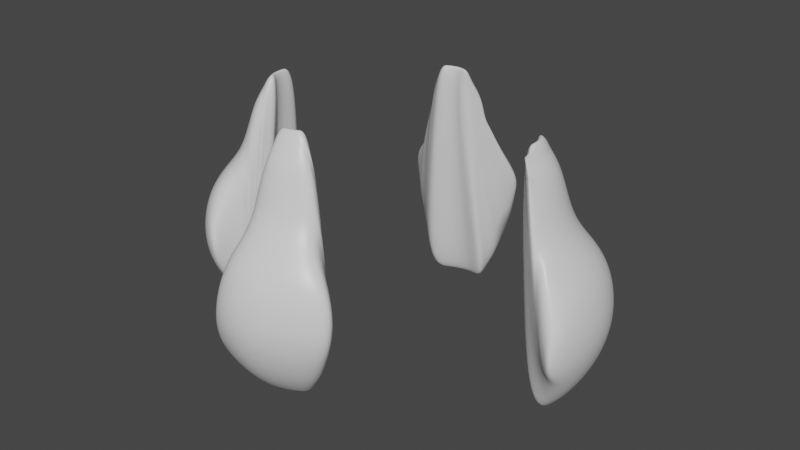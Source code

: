 # Source: P_ryn_4viipale_valmis_kai.blend  (saved by Blender 2.80.75; exported with 4.5.12 LTS)
import bpy
from mathutils import Matrix  # noqa: F401  (used for matrix-valued properties, if any)

bpy.ops.wm.read_factory_settings(use_empty=True)
scene = bpy.context.scene
scene.name = 'Scene'

# ---- collections
col_collection = bpy.data.collections.new('Collection'); scene.collection.children.link(col_collection)

# ---- materials (node trees are filled in below, after node groups)
mat_material = bpy.data.materials.new('Material')
mat_material.alpha_threshold = 0.0
mat_material.use_transparent_shadow = False
mat_material.line_color = (0.0, 0.0, 0.0, 1.0)

# ---- material node trees
mat_material.use_nodes = True; mat_material.node_tree.nodes.clear()
_N = mat_material.node_tree.nodes; _L = mat_material.node_tree.links
n0 = _N.new('ShaderNodeOutputMaterial'); n0.name = 'Material Output'; n0.location = (300, 300)
n1 = _N.new('ShaderNodeBsdfPrincipled'); n1.name = 'Principled BSDF'; n1.location = (10, 300)
n1.distribution = 'GGX'
n1.subsurface_method = 'BURLEY'
n1.inputs[2].default_value = 0.4
n1.inputs[3].default_value = 1.45
n1.inputs[27].default_value = (0.0, 0.0, 0.0, 1.0)
n1.inputs[28].default_value = 1.0
_L.new(n1.outputs[0], n0.inputs[0])
n0.is_active_output = True

# ---- world
world_world = bpy.data.worlds.new('World'); scene.world = world_world
world_world.use_nodes = True; world_world.node_tree.nodes.clear()
_N = world_world.node_tree.nodes; _L = world_world.node_tree.links
n0 = _N.new('ShaderNodeOutputWorld'); n0.name = 'World Output'; n0.location = (300, 300)
n1 = _N.new('ShaderNodeBackground'); n1.name = 'Background'; n1.location = (10, 300)
n1.inputs[0].default_value = (0.05088, 0.05088, 0.05088, 1.0)
_L.new(n1.outputs[0], n0.inputs[0])
n0.is_active_output = True
world_world.color = (0.05088, 0.05088, 0.05088)
world_world.use_sun_shadow = False
world_world.sun_shadow_jitter_overblur = 0.0

# ---- meshes
me_cube = bpy.data.meshes.new('Cube')
me_cube.from_pydata([(-0.2456, 1.977, 1.287), (-0.33, 2.156, 1.0), (-0.6323, 2.796, -2.114), (0.3951, 2.28, 0.3632), (2.371, 0.3186, 1.565), (2.496, 0.5788, 1.287), (0.4777, 2.451, 0.0108), (2.579, 0.7502, 1.0), (0.7464, 3.01, -1.338), (3.178, 0.07961, 0.3947), (0.6183, 2.743, -2.114), (0.6726, 2.856, -0.4658), (-3.44, -4.346e-10, -1.428), (-3.228, -1.124, -1.338), (-3.228, 1.124, -1.338), (-3.268, -4.346e-10, -0.5192), (0.1149, 1.697, 1.565), (0.24, 1.957, 1.287), (3.065, -0.4705, 0.3632), (3.065, 0.6298, 0.3632), (0.3224, 2.129, 1.0), (3.37, 0.07961, 0.02067), (0.0, 2.426, 0.3632), (3.234, -0.5851, 0.0108), (-0.8089, 2.053, 0.3632), (0.0002534, 2.628, 0.0108), (3.234, 0.7443, 0.0108), (-1.969, 0.0, 1.569), (3.996, 0.07961, -1.385), (-0.977, 2.177, 0.0108), (3.784, -0.9589, -1.338), (0.0004774, 3.286, -1.338), (-1.527, 2.581, -1.338), (-2.261, 0.0, 1.268), (0.0004774, 3.105, -0.4658), (3.784, 1.118, -1.338), (3.824, 0.07961, -0.5192), (0.0, 1.74, 1.565), (0.0, 2.046, 1.287), (-2.453, 0.0, 0.981), (0.0, 2.248, 1.0), (2.524, 0.07961, 1.569), (-3.142, 0.0, -2.185), (-3.077, -1.012, -0.4658), (-3.077, 1.012, -0.4658), (-1.937, 0.1731, 1.565), (-1.937, -0.1731, 1.565), (-2.193, 0.3615, 1.287), (-2.193, -0.3615, 1.287), (2.816, 0.07961, 1.268), (3.697, 0.07961, -2.185), (3.008, 0.07961, 1.007), (3.632, -0.8561, -0.4658), (3.632, 1.015, -0.4658), (2.491, 0.2396, 1.565), (2.491, -0.08035, 1.565), (0.0002534, 2.973, -2.114), (-1.375, 2.47, -0.4658), (2.747, 0.4137, 1.287), (2.747, -0.2545, 1.287), (-2.966, -0.9308, -2.114), (-0.2352, 1.631, 1.565), (3.522, -0.7808, -2.114), (-2.361, -0.4856, 1.0), (2.916, -0.3693, 1.0), (-0.4913, 1.819, 1.287), (-1.265, 2.389, -2.114), (-2.966, 0.9308, -2.114), (-0.66, 1.944, 1.0), (3.522, 0.9401, -2.114), (-2.361, 0.4856, 1.0), (2.916, 0.5285, 1.0), (0.3555, -1.743, 1.0), (0.9609, -2.155, -2.114), (0.1868, -1.628, 1.287), (-0.06931, -1.454, 1.565), (1.072, -2.23, -0.4658), (-0.3045, -2.084, 1.0), (-0.3043, -2.809, -2.114), (-0.3045, -1.882, 1.287), (-0.3045, -1.576, 1.565), (-0.304, -2.941, -0.4658), (1.223, -2.333, -1.338), (-0.304, -3.122, -1.338), (0.673, -1.959, 0.0108), (-0.3043, -2.464, 0.0108), (0.5044, -1.844, 0.3632), (-0.3045, -2.263, 0.3632), (0.3138, -2.58, -2.114), (0.01788, -1.965, 1.0), (-0.06454, -1.793, 1.287), (-0.1896, -1.533, 1.565), (0.368, -2.692, -0.4658), (0.4419, -2.846, -1.338), (0.1731, -2.287, 0.0108), (0.09063, -2.116, 0.3632), (-0.6345, -1.992, 1.0), (-0.5502, -1.814, 1.287), (-0.4221, -1.543, 1.565), (-0.992, -2.749, -0.4658), (-0.9368, -2.632, -2.114), (-1.068, -2.909, -1.338), (-0.7929, -2.327, 0.0108), (-0.709, -2.149, 0.3632), (0.1583, -2.258, -2.556), (0.6435, -1.939, -2.556), (-0.7793, -2.297, -2.556), (-0.305, -2.43, -2.556), (0.1432, -1.598, 1.426), (-0.3044, -1.83, 1.426), (-0.08575, -1.749, 1.426), (-0.5281, -1.767, 1.426), (0.05686, -2.048, -2.746), (0.4362, -1.798, -2.746), (-0.6762, -2.078, -2.746), (-0.3054, -2.182, -2.746), (-2.678, -0.719, 0.0108), (-2.678, 0.719, 0.0108), (-2.814, 0.0, 0.02067), (-2.51, -0.5952, 0.3632), (-2.51, 0.5952, 0.3632), (-2.623, 0.0, 0.3947), (-2.031, -0.6978, 1.0), (-1.947, -0.5194, 1.287), (-1.819, -0.2487, 1.565), (-2.389, -1.455, -0.4658), (-2.334, -1.338, -2.114), (-2.464, -1.615, -1.338), (-2.19, -1.033, 0.0108), (-2.106, -0.8553, 0.3632), (-2.65, 0.6979, -2.556), (-2.782, 2.212e-09, -2.587), (-2.65, -0.6979, -2.556), (-2.176, -1.003, -2.556), (-2.149, -0.3293, 1.426), (-2.149, 0.3293, 1.426), (-2.211, 0.0, 1.417), (-1.925, -0.4732, 1.426), (-2.444, 0.5457, -2.746), (-2.547, 1.729e-09, -2.77), (-2.444, -0.5457, -2.746), (-2.073, -0.7841, -2.746), (2.929, 1.478, -0.4658), (3.003, 1.631, -1.338), (2.734, 1.073, 0.0108), (2.651, 0.9016, 0.3632), (3.336, 0.07961, -2.587), (3.204, 0.7247, -2.556), (3.204, -0.5655, -2.556), (2.704, -0.2247, 1.426), (2.704, 0.384, 1.426), (2.766, 0.07961, 1.417), (2.475, 0.5343, 1.426), (3.1, 0.07961, -2.77), (2.997, 0.584, -2.746), (2.997, -0.4248, -2.746), (-0.1176, 1.707, 1.565), (-0.6874, 2.913, -0.4658), (-0.763, 3.072, -1.338), (-0.4884, 2.491, 0.0108), (-0.4045, 2.313, 0.3632), (-0.4748, 2.461, -2.556), (-0.9491, 2.156, -2.556), (0.4629, 2.422, -2.556), (-0.0005092, 2.594, -2.556), (-0.4474, 1.787, 1.426), (0.0001617, 1.994, 1.426), (0.2188, 1.913, 1.426), (-0.2236, 1.931, 1.426), (-0.3717, 2.242, -2.746), (-0.7425, 2.004, -2.746), (0.3614, 2.212, -2.746), (-0.0009061, 2.346, -2.746)], [], [(147, 146, 153, 154), (161, 164, 172, 169), (162, 161, 169, 170), (146, 148, 155, 153), (0, 65, 165, 168), (49, 58, 150, 151), (131, 130, 138, 139), (132, 131, 139, 140), (17, 38, 166, 167), (59, 49, 151, 149), (38, 0, 168, 166), (164, 163, 171, 172), (58, 5, 152, 150), (133, 132, 140, 141), (33, 48, 134, 136), (47, 33, 136, 135), (48, 123, 137, 134), (40, 1, 0, 38), (147, 154, 69), (166, 168, 156, 37), (32, 57, 157, 158), (150, 152, 4, 54), (71, 7, 5, 58), (24, 68, 1, 160), (66, 32, 158, 2), (57, 29, 159, 157), (144, 145, 19, 26), (29, 24, 160, 159), (21, 9, 18, 23), (42, 67, 130, 131), (26, 19, 9, 21), (22, 40, 20, 3), (31, 34, 11, 8), (142, 144, 26, 53), (36, 21, 23, 52), (2, 56, 164, 161), (126, 60, 132, 133), (53, 26, 21, 36), (56, 31, 8, 10), (34, 25, 6, 11), (50, 28, 30, 62), (143, 35, 69, 154), (25, 22, 3, 6), (134, 137, 124, 46), (69, 35, 28, 50), (159, 160, 22, 25), (157, 159, 25, 34), (69, 50, 146, 147), (63, 122, 123, 48), (60, 42, 131, 132), (118, 121, 120, 117), (128, 129, 119, 116), (2, 158, 31, 56), (56, 10, 163, 164), (116, 119, 121, 118), (15, 118, 117, 44), (125, 128, 116, 43), (19, 71, 51, 9), (43, 116, 118, 15), (126, 127, 13, 60), (42, 12, 14, 67), (60, 13, 12, 42), (160, 1, 40, 22), (64, 51, 49, 59), (149, 151, 41, 55), (119, 63, 39, 121), (135, 136, 27, 45), (70, 39, 33, 47), (13, 43, 15, 12), (35, 53, 36, 28), (50, 62, 148, 146), (143, 142, 53, 35), (12, 15, 44, 14), (20, 40, 38, 17), (28, 36, 52, 30), (167, 166, 37, 16), (127, 125, 43, 13), (158, 157, 34, 31), (39, 63, 48, 33), (151, 150, 54, 41), (51, 71, 58, 49), (136, 134, 46, 27), (129, 122, 63, 119), (9, 51, 64, 18), (168, 165, 61, 156), (1, 68, 65, 0), (121, 39, 70, 120), (66, 2, 161, 162), (145, 7, 71, 19), (89, 72, 74, 90), (110, 108, 75, 91), (93, 92, 81, 83), (111, 109, 80, 98), (96, 77, 79, 97), (95, 89, 77, 87), (88, 93, 83, 78), (92, 94, 85, 81), (94, 95, 87, 85), (84, 86, 95, 94), (76, 84, 94, 92), (73, 82, 93, 88), (86, 72, 89, 95), (82, 76, 92, 93), (109, 110, 91, 80), (77, 89, 90, 79), (85, 87, 103, 102), (81, 85, 102, 99), (78, 83, 101, 100), (78, 100, 106, 107), (83, 81, 99, 101), (87, 77, 96, 103), (88, 78, 107, 104), (73, 88, 104, 105), (79, 90, 110, 109), (97, 79, 109, 111), (90, 74, 108, 110), (104, 107, 115, 112), (107, 106, 114, 115), (105, 104, 112, 113), (4, 154, 153, 54), (54, 153, 155, 41), (41, 155, 148, 55), (148, 62, 149, 55), (64, 149, 62, 18), (18, 62, 52, 23), (30, 52, 62), (4, 152, 154), (152, 5, 154), (5, 7, 154), (145, 154, 7), (144, 154, 145), (142, 154, 144), (143, 154, 142), (37, 172, 171, 16), (156, 169, 172, 37), (61, 170, 169, 156), (165, 162, 170, 61), (65, 162, 165), (68, 66, 162, 65), (24, 66, 68), (24, 29, 32, 66), (57, 32, 29), (171, 163, 16), (10, 16, 163), (10, 8, 16), (11, 6, 8), (16, 8, 6), (167, 16, 17), (3, 20, 17), (17, 16, 3), (27, 139, 138, 45), (46, 140, 139, 27), (124, 141, 140, 46), (137, 133, 141, 124), (137, 123, 133), (123, 122, 133), (129, 133, 122), (128, 133, 129), (126, 133, 128, 125), (127, 126, 125), (135, 45, 138), (47, 135, 138), (70, 47, 138), (120, 70, 138), (117, 120, 138), (44, 117, 138), (14, 44, 138, 130), (67, 14, 130), (91, 112, 115, 80), (80, 115, 114, 98), (75, 113, 112, 91), (75, 108, 105, 113), (108, 74, 105), (72, 105, 74), (86, 105, 72), (73, 105, 86, 84), (82, 73, 84, 76), (98, 114, 111), (111, 114, 97), (97, 114, 96), (103, 96, 114), (102, 103, 114), (99, 102, 114), (101, 99, 114, 106), (100, 101, 106)])
me_cube.polygons.foreach_set('use_smooth', [True] * 185)
_uv = me_cube.uv_layers.new(name='UVMap')
_uv.uv.foreach_set('vector', [0.375, 0.75, 0.375, 0.875, 0.375, 0.875, 0.375, 0.75, 0.375, 0.5625, 0.375, 0.625, 0.375, 0.625, 0.375, 0.5625, 0.375, 0.5, 0.375, 0.5625, 0.375, 0.5625, 0.375, 0.5, 0.375, 0.875, 0.375, 1.0, 0.375, 1.0, 0.375, 0.875, 0.625, 0.5625, 0.625, 0.5, 0.625, 0.5, 0.625, 0.5625, 0.625, 0.875, 0.625, 0.75, 0.625, 0.75, 0.625, 0.875, 0.375, 0.125, 0.375, 0.25, 0.375, 0.25, 0.375, 0.125, 0.375, 0.0, 0.375, 0.125, 0.375, 0.125, 0.375, 0.0, 0.625, 0.6861, 0.625, 0.625, 0.625, 0.625, 0.625, 0.6861, 0.625, 1.0, 0.625, 0.875, 0.625, 0.875, 0.625, 1.0, 0.625, 0.625, 0.625, 0.5625, 0.625, 0.5625, 0.625, 0.625, 0.375, 0.625, 0.375, 0.6861, 0.375, 0.6861, 0.375, 0.625, 0.625, 0.75, 0.625, 0.6861, 0.625, 0.6861, 0.625, 0.75, 0.125, 0.6875, 0.125, 0.75, 0.125, 0.75, 0.125, 0.6875, 0.625, 0.125, 0.625, 0.0, 0.625, 0.0, 0.625, 0.125, 0.625, 0.25, 0.625, 0.125, 0.625, 0.125, 0.625, 0.25, 0.375, 0.75, 0.375, 0.6875, 0.375, 0.6875, 0.375, 0.75, 0.625, 0.625, 0.625, 0.5625, 0.625, 0.5625, 0.625, 0.625, 0.375, 0.75, 0.375, 0.75, 0.375, 0.75, 0.625, 0.625, 0.625, 0.5625, 0.625, 0.5625, 0.625, 0.625, 0.4547, 0.5, 0.5343, 0.5, 0.5343, 0.5625, 0.4547, 0.5625, 0.625, 0.75, 0.625, 0.6861, 0.625, 0.6861, 0.625, 0.75, 0.625, 0.75, 0.625, 0.6861, 0.625, 0.6861, 0.625, 0.75, 0.5973, 0.5, 0.625, 0.5, 0.625, 0.5625, 0.5973, 0.5625, 0.375, 0.5, 0.4547, 0.5, 0.4547, 0.5625, 0.375, 0.5625, 0.5343, 0.5, 0.5797, 0.5, 0.5797, 0.5625, 0.5343, 0.5625, 0.5797, 0.6861, 0.5973, 0.6861, 0.5973, 0.75, 0.5797, 0.75, 0.5797, 0.5, 0.5973, 0.5, 0.5973, 0.5625, 0.5797, 0.5625, 0.5797, 0.875, 0.5973, 0.875, 0.5973, 1.0, 0.5797, 1.0, 0.375, 0.125, 0.375, 0.25, 0.375, 0.25, 0.375, 0.125, 0.5797, 0.75, 0.5973, 0.75, 0.5973, 0.875, 0.5797, 0.875, 0.5973, 0.625, 0.625, 0.625, 0.625, 0.6861, 0.5973, 0.6861, 0.4547, 0.625, 0.5343, 0.625, 0.5343, 0.6861, 0.4547, 0.6861, 0.5343, 0.6861, 0.5797, 0.6861, 0.5797, 0.75, 0.5343, 0.75, 0.5343, 0.875, 0.5797, 0.875, 0.5797, 1.0, 0.5343, 1.0, 0.375, 0.5625, 0.375, 0.625, 0.375, 0.625, 0.375, 0.5625, 0.125, 0.6875, 0.125, 0.75, 0.125, 0.75, 0.125, 0.6875, 0.5343, 0.75, 0.5797, 0.75, 0.5797, 0.875, 0.5343, 0.875, 0.375, 0.625, 0.4547, 0.625, 0.4547, 0.6861, 0.375, 0.6861, 0.5343, 0.625, 0.5797, 0.625, 0.5797, 0.6861, 0.5343, 0.6861, 0.375, 0.875, 0.4547, 0.875, 0.4547, 1.0, 0.375, 1.0, 0.4547, 0.6861, 0.4547, 0.75, 0.375, 0.75, 0.375, 0.75, 0.5797, 0.625, 0.5973, 0.625, 0.5973, 0.6861, 0.5797, 0.6861, 0.375, 0.75, 0.375, 0.6875, 0.375, 0.6875, 0.375, 0.75, 0.375, 0.75, 0.4547, 0.75, 0.4547, 0.875, 0.375, 0.875, 0.5797, 0.5625, 0.5973, 0.5625, 0.5973, 0.625, 0.5797, 0.625, 0.5343, 0.5625, 0.5797, 0.5625, 0.5797, 0.625, 0.5343, 0.625, 0.375, 0.75, 0.375, 0.875, 0.375, 0.875, 0.375, 0.75, 0.375, 0.75, 0.375, 0.6875, 0.375, 0.6875, 0.375, 0.75, 0.375, 0.0, 0.375, 0.125, 0.375, 0.125, 0.375, 0.0, 0.5797, 0.125, 0.5973, 0.125, 0.5973, 0.25, 0.5797, 0.25, 0.3297, 0.6875, 0.3473, 0.6875, 0.3473, 0.75, 0.3297, 0.75, 0.375, 0.5625, 0.4547, 0.5625, 0.4547, 0.625, 0.375, 0.625, 0.375, 0.625, 0.375, 0.6861, 0.375, 0.6861, 0.375, 0.625, 0.5797, 0.0, 0.5973, 0.0, 0.5973, 0.125, 0.5797, 0.125, 0.5343, 0.125, 0.5797, 0.125, 0.5797, 0.25, 0.5343, 0.25, 0.2843, 0.6875, 0.3297, 0.6875, 0.3297, 0.75, 0.2843, 0.75, 0.5973, 0.75, 0.625, 0.75, 0.625, 0.875, 0.5973, 0.875, 0.5343, 0.0, 0.5797, 0.0, 0.5797, 0.125, 0.5343, 0.125, 0.125, 0.6875, 0.2047, 0.6875, 0.2047, 0.75, 0.125, 0.75, 0.375, 0.125, 0.4547, 0.125, 0.4547, 0.25, 0.375, 0.25, 0.375, 0.0, 0.4547, 0.0, 0.4547, 0.125, 0.375, 0.125, 0.5973, 0.5625, 0.625, 0.5625, 0.625, 0.625, 0.5973, 0.625, 0.625, 1.0, 0.625, 0.875, 0.625, 0.875, 0.625, 1.0, 0.625, 1.0, 0.625, 0.875, 0.625, 0.875, 0.625, 1.0, 0.5973, 0.0, 0.625, 0.0, 0.625, 0.125, 0.5973, 0.125, 0.625, 0.25, 0.625, 0.125, 0.625, 0.125, 0.625, 0.25, 0.625, 0.25, 0.625, 0.125, 0.625, 0.125, 0.625, 0.25, 0.4547, 0.0, 0.5343, 0.0, 0.5343, 0.125, 0.4547, 0.125, 0.4547, 0.75, 0.5343, 0.75, 0.5343, 0.875, 0.4547, 0.875, 0.375, 0.875, 0.375, 1.0, 0.375, 1.0, 0.375, 0.875, 0.4547, 0.6861, 0.5343, 0.6861, 0.5343, 0.75, 0.4547, 0.75, 0.4547, 0.125, 0.5343, 0.125, 0.5343, 0.25, 0.4547, 0.25, 0.625, 0.6861, 0.625, 0.625, 0.625, 0.625, 0.625, 0.6861, 0.4547, 0.875, 0.5343, 0.875, 0.5343, 1.0, 0.4547, 1.0, 0.625, 0.6861, 0.625, 0.625, 0.625, 0.625, 0.625, 0.6861, 0.2047, 0.6875, 0.2843, 0.6875, 0.2843, 0.75, 0.2047, 0.75, 0.4547, 0.5625, 0.5343, 0.5625, 0.5343, 0.625, 0.4547, 0.625, 0.625, 0.125, 0.625, 0.0, 0.625, 0.0, 0.625, 0.125, 0.625, 0.875, 0.625, 0.75, 0.625, 0.75, 0.625, 0.875, 0.625, 0.875, 0.625, 0.75, 0.625, 0.75, 0.625, 0.875, 0.625, 0.125, 0.625, 0.0, 0.625, 0.0, 0.625, 0.125, 0.3473, 0.6875, 0.375, 0.6875, 0.375, 0.75, 0.3473, 0.75, 0.5973, 0.875, 0.625, 0.875, 0.625, 1.0, 0.5973, 1.0, 0.625, 0.5625, 0.625, 0.5, 0.625, 0.5, 0.625, 0.5625, 0.625, 0.5625, 0.625, 0.5, 0.625, 0.5, 0.625, 0.5625, 0.5973, 0.125, 0.625, 0.125, 0.625, 0.25, 0.5973, 0.25, 0.375, 0.5, 0.375, 0.5625, 0.375, 0.5625, 0.375, 0.5, 0.5973, 0.6861, 0.625, 0.6861, 0.625, 0.75, 0.5973, 0.75, 0.375, 0.5639, 0.375, 0.5, 0.375, 0.5, 0.375, 0.5639, 0.375, 0.5639, 0.375, 0.5, 0.375, 0.5, 0.375, 0.5639, 0.2047, 0.5639, 0.2843, 0.5639, 0.2843, 0.625, 0.2047, 0.625, 0.375, 0.6875, 0.375, 0.625, 0.375, 0.625, 0.375, 0.6875, 0.375, 0.6875, 0.375, 0.625, 0.375, 0.625, 0.375, 0.6875, 0.3473, 0.5639, 0.375, 0.5639, 0.375, 0.625, 0.3473, 0.625, 0.125, 0.5639, 0.2047, 0.5639, 0.2047, 0.625, 0.125, 0.625, 0.2843, 0.5639, 0.3297, 0.5639, 0.3297, 0.625, 0.2843, 0.625, 0.3297, 0.5639, 0.3473, 0.5639, 0.3473, 0.625, 0.3297, 0.625, 0.3297, 0.5, 0.3473, 0.5, 0.3473, 0.5639, 0.3297, 0.5639, 0.2843, 0.5, 0.3297, 0.5, 0.3297, 0.5639, 0.2843, 0.5639, 0.125, 0.5, 0.2047, 0.5, 0.2047, 0.5639, 0.125, 0.5639, 0.3473, 0.5, 0.375, 0.5, 0.375, 0.5639, 0.3473, 0.5639, 0.2047, 0.5, 0.2843, 0.5, 0.2843, 0.5639, 0.2047, 0.5639, 0.375, 0.625, 0.375, 0.5639, 0.375, 0.5639, 0.375, 0.625, 0.375, 0.625, 0.375, 0.5639, 0.375, 0.5639, 0.375, 0.625, 0.3297, 0.625, 0.3473, 0.625, 0.3473, 0.6875, 0.3297, 0.6875, 0.2843, 0.625, 0.3297, 0.625, 0.3297, 0.6875, 0.2843, 0.6875, 0.125, 0.625, 0.2047, 0.625, 0.2047, 0.6875, 0.125, 0.6875, 0.125, 0.625, 0.125, 0.6875, 0.125, 0.6875, 0.125, 0.625, 0.2047, 0.625, 0.2843, 0.625, 0.2843, 0.6875, 0.2047, 0.6875, 0.3473, 0.625, 0.375, 0.625, 0.375, 0.6875, 0.3473, 0.6875, 0.125, 0.5639, 0.125, 0.625, 0.125, 0.625, 0.125, 0.5639, 0.125, 0.5, 0.125, 0.5639, 0.125, 0.5639, 0.125, 0.5, 0.375, 0.625, 0.375, 0.5639, 0.375, 0.5639, 0.375, 0.625, 0.375, 0.6875, 0.375, 0.625, 0.375, 0.625, 0.375, 0.6875, 0.375, 0.5639, 0.375, 0.5, 0.375, 0.5, 0.375, 0.5639, 0.125, 0.5639, 0.125, 0.625, 0.125, 0.625, 0.125, 0.5639, 0.125, 0.625, 0.125, 0.6875, 0.125, 0.6875, 0.125, 0.625, 0.125, 0.5, 0.125, 0.5639, 0.125, 0.5639, 0.125, 0.5, 0.625, 0.6861, 0.375, 0.75, 0.375, 0.875, 0.625, 0.75, 0.625, 0.75, 0.375, 0.875, 0.375, 1.0, 0.625, 0.875, 0.625, 0.875, 0.375, 1.0, 0.375, 1.0, 0.625, 1.0, 0.375, 1.0, 0.375, 1.0, 0.625, 1.0, 0.625, 1.0, 0.625, 1.0, 0.625, 1.0, 0.375, 1.0, 0.5973, 1.0, 0.5973, 1.0, 0.375, 1.0, 0.5343, 1.0, 0.5797, 1.0, 0.4547, 1.0, 0.5343, 1.0, 0.375, 1.0, 0.625, 0.6861, 0.625, 0.6861, 0.375, 0.75, 0.625, 0.6861, 0.625, 0.6861, 0.375, 0.75, 0.625, 0.6861, 0.625, 0.6861, 0.375, 0.75, 0.5973, 0.6861, 0.375, 0.75, 0.625, 0.6861, 0.5797, 0.6861, 0.375, 0.75, 0.5973, 0.6861, 0.5343, 0.6861, 0.375, 0.75, 0.5797, 0.6861, 0.4547, 0.6861, 0.375, 0.75, 0.5343, 0.6861, 0.625, 0.625, 0.375, 0.625, 0.375, 0.6861, 0.625, 0.6861, 0.625, 0.5625, 0.375, 0.5625, 0.375, 0.625, 0.625, 0.625, 0.625, 0.5, 0.375, 0.5, 0.375, 0.5625, 0.625, 0.5625, 0.625, 0.5, 0.375, 0.5, 0.375, 0.5, 0.625, 0.5, 0.625, 0.5, 0.375, 0.5, 0.625, 0.5, 0.625, 0.5, 0.375, 0.5, 0.375, 0.5, 0.625, 0.5, 0.5973, 0.5, 0.375, 0.5, 0.625, 0.5, 0.5973, 0.5, 0.5797, 0.5, 0.4547, 0.5, 0.375, 0.5, 0.5343, 0.5, 0.4547, 0.5, 0.5797, 0.5, 0.375, 0.6861, 0.375, 0.6861, 0.625, 0.6861, 0.375, 0.6861, 0.625, 0.6861, 0.375, 0.6861, 0.375, 0.6861, 0.4547, 0.6861, 0.625, 0.6861, 0.5343, 0.6861, 0.5797, 0.6861, 0.4547, 0.6861, 0.625, 0.6861, 0.4547, 0.6861, 0.5797, 0.6861, 0.625, 0.6861, 0.625, 0.6861, 0.625, 0.6861, 0.5973, 0.6861, 0.625, 0.6861, 0.625, 0.6861, 0.625, 0.6861, 0.625, 0.6861, 0.5973, 0.6861, 0.625, 0.125, 0.375, 0.125, 0.375, 0.25, 0.625, 0.25, 0.625, 0.0, 0.375, 0.0, 0.375, 0.125, 0.625, 0.125, 0.375, 0.6875, 0.125, 0.6875, 0.125, 0.75, 0.625, 0.0, 0.375, 0.6875, 0.125, 0.6875, 0.125, 0.6875, 0.375, 0.6875, 0.375, 0.6875, 0.375, 0.6875, 0.125, 0.6875, 0.375, 0.6875, 0.375, 0.6875, 0.125, 0.6875, 0.3473, 0.6875, 0.125, 0.6875, 0.375, 0.6875, 0.3297, 0.6875, 0.125, 0.6875, 0.3473, 0.6875, 0.125, 0.6875, 0.125, 0.6875, 0.3297, 0.6875, 0.2843, 0.6875, 0.2047, 0.6875, 0.125, 0.6875, 0.2843, 0.6875, 0.625, 0.25, 0.625, 0.25, 0.375, 0.25, 0.625, 0.25, 0.625, 0.25, 0.375, 0.25, 0.625, 0.25, 0.625, 0.25, 0.375, 0.25, 0.5973, 0.25, 0.625, 0.25, 0.375, 0.25, 0.5797, 0.25, 0.5973, 0.25, 0.375, 0.25, 0.5343, 0.25, 0.5797, 0.25, 0.375, 0.25, 0.4547, 0.25, 0.5343, 0.25, 0.375, 0.25, 0.375, 0.25, 0.375, 0.25, 0.4547, 0.25, 0.375, 0.25, 0.375, 0.5639, 0.125, 0.5639, 0.125, 0.625, 0.375, 0.625, 0.375, 0.625, 0.125, 0.625, 0.125, 0.6875, 0.375, 0.6875, 0.375, 0.5, 0.125, 0.5, 0.125, 0.5639, 0.375, 0.5639, 0.375, 0.5, 0.375, 0.5, 0.125, 0.5, 0.125, 0.5, 0.375, 0.5, 0.375, 0.5, 0.125, 0.5, 0.375, 0.5, 0.125, 0.5, 0.375, 0.5, 0.3473, 0.5, 0.125, 0.5, 0.375, 0.5, 0.125, 0.5, 0.125, 0.5, 0.3473, 0.5, 0.3297, 0.5, 0.2047, 0.5, 0.125, 0.5, 0.3297, 0.5, 0.2843, 0.5, 0.375, 0.6875, 0.125, 0.6875, 0.375, 0.6875, 0.375, 0.6875, 0.125, 0.6875, 0.375, 0.6875, 0.375, 0.6875, 0.125, 0.6875, 0.375, 0.6875, 0.3473, 0.6875, 0.375, 0.6875, 0.125, 0.6875, 0.3297, 0.6875, 0.3473, 0.6875, 0.125, 0.6875, 0.2843, 0.6875, 0.3297, 0.6875, 0.125, 0.6875, 0.2047, 0.6875, 0.2843, 0.6875, 0.125, 0.6875, 0.125, 0.6875, 0.125, 0.6875, 0.2047, 0.6875, 0.125, 0.6875])
me_cube.materials.append(mat_material)
me_cube.use_remesh_preserve_volume = False
me_cube.use_remesh_preserve_attributes = False
me_cube.use_mirror_vertex_groups = False
me_cube.update()

# ---- objects
ob_cube = bpy.data.objects.new('Cube', me_cube)

# ---- transforms, parenting, visibility, modifiers, constraints
ob_cube.location = (0.0, 0.0, 0.0)
ob_cube.lock_rotations_4d = False
ob_cube.empty_display_type = 'ARROWS'
ob_cube.lineart.crease_threshold = 0.0
_m = ob_cube.modifiers.new('Subdivision', 'SUBSURF')
_m.uv_smooth = 'PRESERVE_CORNERS'
_m.levels = 0
_m.render_levels = 5
_m.show_only_control_edges = False

# ---- collection membership
col_collection.objects.link(ob_cube)

# ---- scene / render settings (as saved in the file)
scene.frame_start = 1; scene.frame_end = 250; scene.frame_set(1)
scene.render.engine = 'BLENDER_EEVEE_NEXT'
scene.cycles.use_denoising = False
scene.cycles.samples = 128
scene.cycles.sampling_pattern = 'TABULATED_SOBOL'
scene.cycles.use_adaptive_sampling = False
scene.cycles.use_light_tree = False
scene.view_settings.view_transform = 'Filmic'
bpy.context.view_layer.update()

# ---- added for rendering (the .blend has no active camera and no usable light): camera, sun
cam_auto = bpy.data.cameras.new('AutoCamera')
cam_auto.lens = 50.0
cam_auto.sensor_width = 36.0
cam_auto.clip_end = 1000.0
ob_auto_camera = bpy.data.objects.new('AutoCamera', cam_auto)
scene.collection.objects.link(ob_auto_camera)
ob_auto_camera.location = (10.2081, -11.8344, 7.34398)
ob_auto_camera.rotation_euler = (1.09748, -7.21219e-08, 0.694738)
scene.camera = ob_auto_camera
light_auto_sun = bpy.data.lights.new('AutoSun', 'SUN')
light_auto_sun.energy = 3.0
light_auto_sun.angle = 0.0523599
ob_auto_sun = bpy.data.objects.new('AutoSun', light_auto_sun)
scene.collection.objects.link(ob_auto_sun)
ob_auto_sun.rotation_euler = (0.872665, 0.174533, 0.523599)
bpy.context.view_layer.update()
